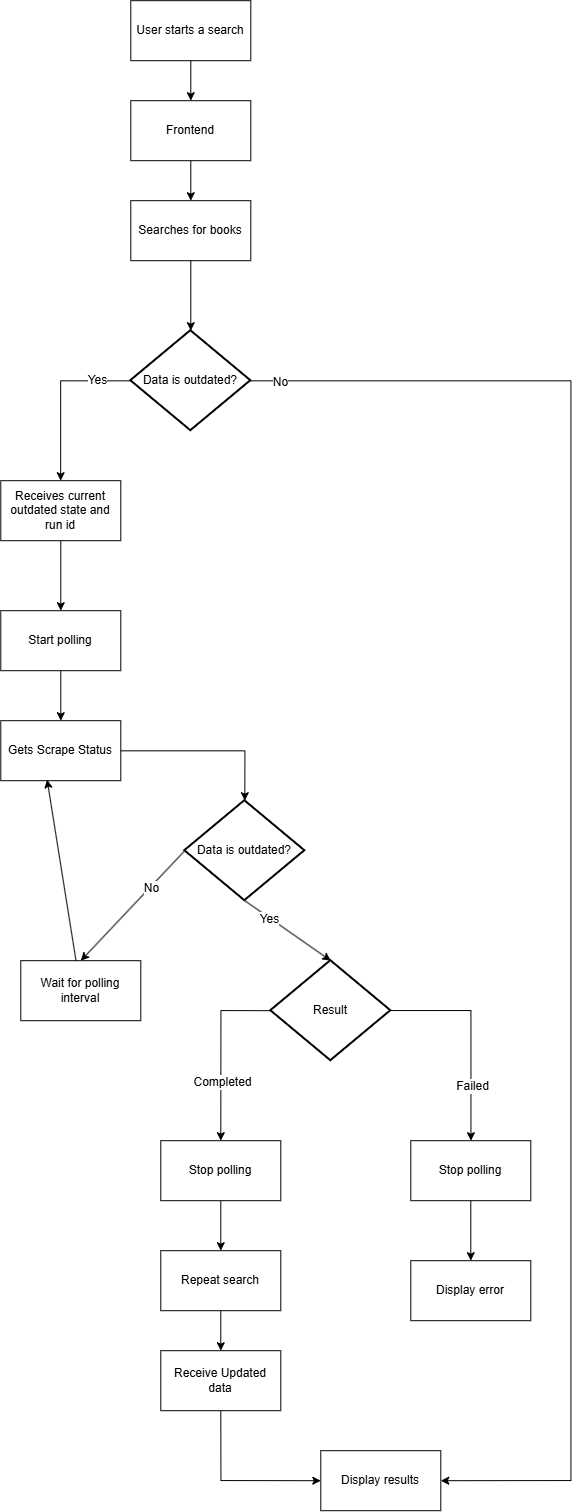

The diagram above was exported from draw.io. Its source (the exported page's mxGraphModel, read from the mxfile embedded in the PNG):
<mxGraphModel dx="2011" dy="1789" grid="1" gridSize="10" guides="1" tooltips="1" connect="1" arrows="1" fold="1" page="1" pageScale="1" pageWidth="827" pageHeight="1169" math="0" shadow="0">
  <root>
    <mxCell id="0" />
    <mxCell id="1" parent="0" />
    <mxCell id="R6TPFi7XD8ydUYH9mkjC-2" edge="1" parent="1" source="R6TPFi7XD8ydUYH9mkjC-1" style="edgeStyle=orthogonalEdgeStyle;rounded=0;orthogonalLoop=1;jettySize=auto;html=1;fontFamily=Helvetica;fontSize=12;fontColor=default;">
      <mxGeometry relative="1" as="geometry">
        <mxPoint x="419.9999999999999" y="260" as="targetPoint" />
      </mxGeometry>
    </mxCell>
    <mxCell id="R6TPFi7XD8ydUYH9mkjC-1" parent="1" style="rounded=0;whiteSpace=wrap;html=1;" value="User starts a search" vertex="1">
      <mxGeometry height="60" width="120" x="360" y="160" as="geometry" />
    </mxCell>
    <mxCell id="R6TPFi7XD8ydUYH9mkjC-5" edge="1" parent="1" source="R6TPFi7XD8ydUYH9mkjC-3" style="edgeStyle=orthogonalEdgeStyle;rounded=0;orthogonalLoop=1;jettySize=auto;html=1;fontFamily=Helvetica;fontSize=12;fontColor=default;" target="R6TPFi7XD8ydUYH9mkjC-4">
      <mxGeometry relative="1" as="geometry" />
    </mxCell>
    <mxCell id="R6TPFi7XD8ydUYH9mkjC-3" parent="1" style="rounded=0;whiteSpace=wrap;html=1;" value="Frontend" vertex="1">
      <mxGeometry height="60" width="120" x="360" y="260" as="geometry" />
    </mxCell>
    <mxCell id="R6TPFi7XD8ydUYH9mkjC-4" parent="1" style="rounded=0;whiteSpace=wrap;html=1;" value="Searches for books" vertex="1">
      <mxGeometry height="60" width="120" x="360" y="360" as="geometry" />
    </mxCell>
    <mxCell id="R6TPFi7XD8ydUYH9mkjC-8" edge="1" parent="1" source="R6TPFi7XD8ydUYH9mkjC-6" style="edgeStyle=orthogonalEdgeStyle;rounded=0;orthogonalLoop=1;jettySize=auto;html=1;fontFamily=Helvetica;fontSize=12;fontColor=default;" target="R6TPFi7XD8ydUYH9mkjC-9">
      <mxGeometry relative="1" as="geometry">
        <mxPoint x="329.9999999999999" y="650" as="targetPoint" />
      </mxGeometry>
    </mxCell>
    <mxCell id="R6TPFi7XD8ydUYH9mkjC-10" connectable="0" parent="R6TPFi7XD8ydUYH9mkjC-8" style="edgeLabel;html=1;align=center;verticalAlign=middle;resizable=0;points=[];fontFamily=Helvetica;fontSize=12;fontColor=default;" value="Yes" vertex="1">
      <mxGeometry relative="1" x="-0.5824" y="-2" as="geometry">
        <mxPoint as="offset" />
      </mxGeometry>
    </mxCell>
    <mxCell id="R6TPFi7XD8ydUYH9mkjC-42" edge="1" parent="1" source="R6TPFi7XD8ydUYH9mkjC-6" style="edgeStyle=orthogonalEdgeStyle;rounded=0;orthogonalLoop=1;jettySize=auto;html=1;entryX=1;entryY=0.5;entryDx=0;entryDy=0;fontFamily=Helvetica;fontSize=12;fontColor=default;" target="R6TPFi7XD8ydUYH9mkjC-41">
      <mxGeometry relative="1" as="geometry">
        <Array as="points">
          <mxPoint x="800.11" y="540" />
          <mxPoint x="800.11" y="1640" />
        </Array>
      </mxGeometry>
    </mxCell>
    <mxCell id="R6TPFi7XD8ydUYH9mkjC-44" connectable="0" parent="R6TPFi7XD8ydUYH9mkjC-42" style="edgeLabel;html=1;align=center;verticalAlign=middle;resizable=0;points=[];fontFamily=Helvetica;fontSize=12;fontColor=default;" value="No" vertex="1">
      <mxGeometry relative="1" x="-0.9617" y="-2" as="geometry">
        <mxPoint y="-2" as="offset" />
      </mxGeometry>
    </mxCell>
    <mxCell id="R6TPFi7XD8ydUYH9mkjC-6" parent="1" style="strokeWidth=2;html=1;shape=mxgraph.flowchart.decision;whiteSpace=wrap;" value="Data is&amp;nbsp;outdated?" vertex="1">
      <mxGeometry height="100" width="120" x="360" y="490" as="geometry" />
    </mxCell>
    <mxCell id="R6TPFi7XD8ydUYH9mkjC-7" edge="1" parent="1" source="R6TPFi7XD8ydUYH9mkjC-4" style="edgeStyle=orthogonalEdgeStyle;rounded=0;orthogonalLoop=1;jettySize=auto;html=1;entryX=0.5;entryY=0;entryDx=0;entryDy=0;entryPerimeter=0;fontFamily=Helvetica;fontSize=12;fontColor=default;" target="R6TPFi7XD8ydUYH9mkjC-6">
      <mxGeometry relative="1" as="geometry" />
    </mxCell>
    <mxCell id="R6TPFi7XD8ydUYH9mkjC-11" edge="1" parent="1" source="R6TPFi7XD8ydUYH9mkjC-9" style="edgeStyle=orthogonalEdgeStyle;rounded=0;orthogonalLoop=1;jettySize=auto;html=1;fontFamily=Helvetica;fontSize=12;fontColor=default;">
      <mxGeometry relative="1" as="geometry">
        <mxPoint x="290.0000000000001" y="770" as="targetPoint" />
      </mxGeometry>
    </mxCell>
    <mxCell id="R6TPFi7XD8ydUYH9mkjC-9" parent="1" style="rounded=0;whiteSpace=wrap;html=1;" value="Receives current outdated state and run id" vertex="1">
      <mxGeometry height="60" width="120" x="230" y="640" as="geometry" />
    </mxCell>
    <mxCell id="R6TPFi7XD8ydUYH9mkjC-13" edge="1" parent="1" source="R6TPFi7XD8ydUYH9mkjC-12" style="edgeStyle=orthogonalEdgeStyle;rounded=0;orthogonalLoop=1;jettySize=auto;html=1;fontFamily=Helvetica;fontSize=12;fontColor=default;">
      <mxGeometry relative="1" as="geometry">
        <mxPoint x="290.0000000000001" y="880" as="targetPoint" />
      </mxGeometry>
    </mxCell>
    <mxCell id="R6TPFi7XD8ydUYH9mkjC-12" parent="1" style="rounded=0;whiteSpace=wrap;html=1;" value="Start polling" vertex="1">
      <mxGeometry height="60" width="120" x="230" y="770" as="geometry" />
    </mxCell>
    <mxCell id="R6TPFi7XD8ydUYH9mkjC-14" parent="1" style="rounded=0;whiteSpace=wrap;html=1;" value="Gets Scrape Status" vertex="1">
      <mxGeometry height="60" width="120" x="230" y="880" as="geometry" />
    </mxCell>
    <mxCell id="R6TPFi7XD8ydUYH9mkjC-19" edge="1" parent="1" source="R6TPFi7XD8ydUYH9mkjC-15" style="rounded=0;orthogonalLoop=1;jettySize=auto;html=1;fontFamily=Helvetica;fontSize=12;fontColor=default;exitX=0;exitY=0.5;exitDx=0;exitDy=0;exitPerimeter=0;entryX=0.5;entryY=0;entryDx=0;entryDy=0;" target="R6TPFi7XD8ydUYH9mkjC-18">
      <mxGeometry relative="1" as="geometry" />
    </mxCell>
    <mxCell id="R6TPFi7XD8ydUYH9mkjC-23" connectable="0" parent="R6TPFi7XD8ydUYH9mkjC-19" style="edgeLabel;html=1;align=center;verticalAlign=middle;resizable=0;points=[];fontFamily=Helvetica;fontSize=12;fontColor=default;" value="No" vertex="1">
      <mxGeometry relative="1" x="-0.4125" y="5" as="geometry">
        <mxPoint x="-7" as="offset" />
      </mxGeometry>
    </mxCell>
    <mxCell id="R6TPFi7XD8ydUYH9mkjC-15" parent="1" style="strokeWidth=2;html=1;shape=mxgraph.flowchart.decision;whiteSpace=wrap;" value="Data is&amp;nbsp;outdated?" vertex="1">
      <mxGeometry height="100" width="120" x="414" y="960" as="geometry" />
    </mxCell>
    <mxCell id="R6TPFi7XD8ydUYH9mkjC-16" edge="1" parent="1" source="R6TPFi7XD8ydUYH9mkjC-14" style="edgeStyle=orthogonalEdgeStyle;rounded=0;orthogonalLoop=1;jettySize=auto;html=1;entryX=0.5;entryY=0;entryDx=0;entryDy=0;entryPerimeter=0;fontFamily=Helvetica;fontSize=12;fontColor=default;" target="R6TPFi7XD8ydUYH9mkjC-15">
      <mxGeometry relative="1" as="geometry" />
    </mxCell>
    <mxCell id="R6TPFi7XD8ydUYH9mkjC-18" parent="1" style="rounded=0;whiteSpace=wrap;html=1;" value="Wait for polling interval" vertex="1">
      <mxGeometry height="60" width="120" x="250" y="1120" as="geometry" />
    </mxCell>
    <mxCell id="R6TPFi7XD8ydUYH9mkjC-22" edge="1" parent="1" source="R6TPFi7XD8ydUYH9mkjC-18" style="rounded=0;orthogonalLoop=1;jettySize=auto;html=1;entryX=0.386;entryY=0.983;entryDx=0;entryDy=0;entryPerimeter=0;fontFamily=Helvetica;fontSize=12;fontColor=default;" target="R6TPFi7XD8ydUYH9mkjC-14">
      <mxGeometry relative="1" as="geometry" />
    </mxCell>
    <mxCell id="R6TPFi7XD8ydUYH9mkjC-30" edge="1" parent="1" source="R6TPFi7XD8ydUYH9mkjC-24" style="edgeStyle=orthogonalEdgeStyle;rounded=0;orthogonalLoop=1;jettySize=auto;html=1;entryX=0.5;entryY=0;entryDx=0;entryDy=0;fontFamily=Helvetica;fontSize=12;fontColor=default;exitX=0;exitY=0.5;exitDx=0;exitDy=0;exitPerimeter=0;" target="R6TPFi7XD8ydUYH9mkjC-27">
      <mxGeometry relative="1" as="geometry">
        <mxPoint x="490" y="1170" as="sourcePoint" />
      </mxGeometry>
    </mxCell>
    <mxCell id="R6TPFi7XD8ydUYH9mkjC-32" connectable="0" parent="R6TPFi7XD8ydUYH9mkjC-30" style="edgeLabel;html=1;align=center;verticalAlign=middle;resizable=0;points=[];fontFamily=Helvetica;fontSize=12;fontColor=default;" value="Completed" vertex="1">
      <mxGeometry relative="1" x="0.3386" as="geometry">
        <mxPoint as="offset" />
      </mxGeometry>
    </mxCell>
    <mxCell id="R6TPFi7XD8ydUYH9mkjC-31" edge="1" parent="1" source="R6TPFi7XD8ydUYH9mkjC-24" style="edgeStyle=orthogonalEdgeStyle;rounded=0;orthogonalLoop=1;jettySize=auto;html=1;fontFamily=Helvetica;fontSize=12;fontColor=default;" target="R6TPFi7XD8ydUYH9mkjC-29">
      <mxGeometry relative="1" as="geometry" />
    </mxCell>
    <mxCell id="R6TPFi7XD8ydUYH9mkjC-33" connectable="0" parent="R6TPFi7XD8ydUYH9mkjC-31" style="edgeLabel;html=1;align=center;verticalAlign=middle;resizable=0;points=[];fontFamily=Helvetica;fontSize=12;fontColor=default;" value="Failed" vertex="1">
      <mxGeometry relative="1" x="0.4555" as="geometry">
        <mxPoint as="offset" />
      </mxGeometry>
    </mxCell>
    <mxCell id="R6TPFi7XD8ydUYH9mkjC-24" parent="1" style="strokeWidth=2;html=1;shape=mxgraph.flowchart.decision;whiteSpace=wrap;" value="Result" vertex="1">
      <mxGeometry height="100" width="120" x="500" y="1120" as="geometry" />
    </mxCell>
    <mxCell id="R6TPFi7XD8ydUYH9mkjC-25" edge="1" parent="1" source="R6TPFi7XD8ydUYH9mkjC-15" style="rounded=0;orthogonalLoop=1;jettySize=auto;html=1;entryX=0.5;entryY=0;entryDx=0;entryDy=0;entryPerimeter=0;fontFamily=Helvetica;fontSize=12;fontColor=default;exitX=0.5;exitY=1;exitDx=0;exitDy=0;exitPerimeter=0;" target="R6TPFi7XD8ydUYH9mkjC-24">
      <mxGeometry relative="1" as="geometry" />
    </mxCell>
    <mxCell id="R6TPFi7XD8ydUYH9mkjC-26" connectable="0" parent="R6TPFi7XD8ydUYH9mkjC-25" style="edgeLabel;html=1;align=center;verticalAlign=middle;resizable=0;points=[];fontFamily=Helvetica;fontSize=12;fontColor=default;" value="Yes" vertex="1">
      <mxGeometry relative="1" x="-0.4327" as="geometry">
        <mxPoint y="1" as="offset" />
      </mxGeometry>
    </mxCell>
    <mxCell id="R6TPFi7XD8ydUYH9mkjC-36" edge="1" parent="1" source="R6TPFi7XD8ydUYH9mkjC-27" style="edgeStyle=orthogonalEdgeStyle;rounded=0;orthogonalLoop=1;jettySize=auto;html=1;fontFamily=Helvetica;fontSize=12;fontColor=default;" target="R6TPFi7XD8ydUYH9mkjC-34">
      <mxGeometry relative="1" as="geometry" />
    </mxCell>
    <mxCell id="R6TPFi7XD8ydUYH9mkjC-27" parent="1" style="rounded=0;whiteSpace=wrap;html=1;" value="Stop polling" vertex="1">
      <mxGeometry height="60" width="120" x="390" y="1300" as="geometry" />
    </mxCell>
    <mxCell id="R6TPFi7XD8ydUYH9mkjC-37" edge="1" parent="1" source="R6TPFi7XD8ydUYH9mkjC-29" style="edgeStyle=orthogonalEdgeStyle;rounded=0;orthogonalLoop=1;jettySize=auto;html=1;fontFamily=Helvetica;fontSize=12;fontColor=default;">
      <mxGeometry relative="1" as="geometry">
        <mxPoint x="700" y="1420" as="targetPoint" />
      </mxGeometry>
    </mxCell>
    <mxCell id="R6TPFi7XD8ydUYH9mkjC-29" parent="1" style="rounded=0;whiteSpace=wrap;html=1;" value="Stop polling" vertex="1">
      <mxGeometry height="60" width="120" x="640" y="1300" as="geometry" />
    </mxCell>
    <mxCell id="R6TPFi7XD8ydUYH9mkjC-40" edge="1" parent="1" source="R6TPFi7XD8ydUYH9mkjC-34" style="edgeStyle=orthogonalEdgeStyle;rounded=0;orthogonalLoop=1;jettySize=auto;html=1;fontFamily=Helvetica;fontSize=12;fontColor=default;" target="R6TPFi7XD8ydUYH9mkjC-39">
      <mxGeometry relative="1" as="geometry" />
    </mxCell>
    <mxCell id="R6TPFi7XD8ydUYH9mkjC-34" parent="1" style="rounded=0;whiteSpace=wrap;html=1;" value="Repeat search" vertex="1">
      <mxGeometry height="60" width="120" x="390" y="1410" as="geometry" />
    </mxCell>
    <mxCell id="R6TPFi7XD8ydUYH9mkjC-38" parent="1" style="rounded=0;whiteSpace=wrap;html=1;" value="Display error" vertex="1">
      <mxGeometry height="60" width="120" x="640" y="1420" as="geometry" />
    </mxCell>
    <mxCell id="R6TPFi7XD8ydUYH9mkjC-43" edge="1" parent="1" source="R6TPFi7XD8ydUYH9mkjC-39" style="edgeStyle=orthogonalEdgeStyle;rounded=0;orthogonalLoop=1;jettySize=auto;html=1;entryX=0;entryY=0.5;entryDx=0;entryDy=0;fontFamily=Helvetica;fontSize=12;fontColor=default;exitX=0.5;exitY=1;exitDx=0;exitDy=0;" target="R6TPFi7XD8ydUYH9mkjC-41">
      <mxGeometry relative="1" as="geometry" />
    </mxCell>
    <mxCell id="R6TPFi7XD8ydUYH9mkjC-39" parent="1" style="rounded=0;whiteSpace=wrap;html=1;" value="Receive Updated data" vertex="1">
      <mxGeometry height="60" width="120" x="390" y="1510" as="geometry" />
    </mxCell>
    <mxCell id="R6TPFi7XD8ydUYH9mkjC-41" parent="1" style="rounded=0;whiteSpace=wrap;html=1;" value="Display results" vertex="1">
      <mxGeometry height="60" width="120" x="550" y="1610" as="geometry" />
    </mxCell>
  </root>
</mxGraphModel>